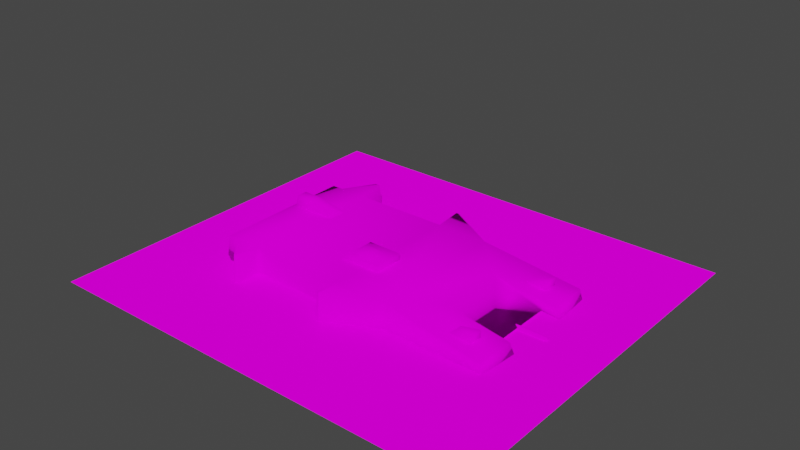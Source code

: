 # Source: stalker.blend  (saved by Blender 3.5.10; exported with 4.5.12 LTS)
import bpy
from mathutils import Matrix  # noqa: F401  (used for matrix-valued properties, if any)

bpy.ops.wm.read_factory_settings(use_empty=True)
scene = bpy.context.scene
scene.name = 'Scene'

# ---- collections
col_collection = bpy.data.collections.new('Collection'); scene.collection.children.link(col_collection)

# ---- images (referenced by path relative to the original .blend; pixels are not part of the script)
import os
ASSET_DIR = os.environ.get("B2B_ASSET_DIR", "")  # directory of the original .blend (textures are referenced by path, not embedded)
HERE = os.path.dirname(os.path.abspath(__file__))  # packed textures are extracted next to this script under _unpacked/

def load_image(name, relpath, width, height, colorspace="sRGB"):
    """Load a texture the original file referenced (path relative to the .blend, or extracted next to this script)."""
    p = next((c for c in (os.path.join(HERE, relpath), os.path.join(ASSET_DIR, relpath)) if relpath and os.path.exists(c)), "")
    if p:
        img = bpy.data.images.load(p, check_existing=True)
        img.name = name
    else:  # same state as the original file: an image datablock whose file is absent (Cycles renders it pink)
        img = bpy.data.images.new(name, width, height)
        img.source = "FILE"
        img.filepath = "//" + (relpath or name)
    img.colorspace_settings.name = colorspace
    return img
img_stalker2_tiff = load_image('stalker2.tiff', 'bitmaps/stalker2.tiff', 1024, 1024, 'sRGB')
img_stalker1_tiff = load_image('stalker1.tiff', 'bitmaps/stalker1.tiff', 1024, 1024, 'sRGB')
img_stalkershadow_tiff = load_image('stalkershadow.tiff', 'bitmaps/stalkershadow.tiff', 1024, 1024, 'sRGB')

# ---- materials (node trees are filled in below, after node groups)
mat_tank_2 = bpy.data.materials.new('tank 2')
mat_tank_2.use_transparent_shadow = False
mat_tank_2.diffuse_color = (0.3469, 0.7588, 0.1797, 1.0)
mat_tank_1 = bpy.data.materials.new('tank 1')
mat_tank_1.use_transparent_shadow = False
mat_tank_1.diffuse_color = (0.78, 0.0624, 0.4283, 1.0)
mat_shadow = bpy.data.materials.new('shadow')
mat_shadow.surface_render_method = 'BLENDED'
mat_shadow.blend_method = 'BLEND'
mat_shadow.use_transparent_shadow = False
mat_shadow.diffuse_color = (0.78, 0.148, 0.7777, 1.0)

# ---- material node trees
mat_tank_2.use_nodes = True; mat_tank_2.node_tree.nodes.clear()
_N = mat_tank_2.node_tree.nodes; _L = mat_tank_2.node_tree.links
n0 = _N.new('ShaderNodeOutputMaterial'); n0.name = 'Material Output'; n0.location = (300, 300)
n1 = _N.new('ShaderNodeBsdfDiffuse'); n1.name = 'Diffuse BSDF'; n1.location = (10, 300)
n1.inputs[1].default_value = 0.5
n2 = _N.new('ShaderNodeTexImage'); n2.name = 'Image Texture'; n2.location = (-280, 280)
n2.image = img_stalker2_tiff
_L.new(n1.outputs[0], n0.inputs[0])
_L.new(n2.outputs[0], n1.inputs[0])
n0.is_active_output = True
mat_tank_1.use_nodes = True; mat_tank_1.node_tree.nodes.clear()
_N = mat_tank_1.node_tree.nodes; _L = mat_tank_1.node_tree.links
n0 = _N.new('ShaderNodeOutputMaterial'); n0.name = 'Material Output'; n0.location = (300, 300)
n1 = _N.new('ShaderNodeBsdfDiffuse'); n1.name = 'Diffuse BSDF'; n1.location = (10, 300)
n1.inputs[1].default_value = 0.5
n2 = _N.new('ShaderNodeTexImage'); n2.name = 'Image Texture'; n2.location = (-280, 280)
n2.image = img_stalker1_tiff
_L.new(n1.outputs[0], n0.inputs[0])
_L.new(n2.outputs[0], n1.inputs[0])
n0.is_active_output = True
mat_shadow.use_nodes = True; mat_shadow.node_tree.nodes.clear()
_N = mat_shadow.node_tree.nodes; _L = mat_shadow.node_tree.links
n0 = _N.new('ShaderNodeBsdfDiffuse'); n0.name = 'Diffuse BSDF'; n0.location = (10, 300)
n0.inputs[1].default_value = 0.5
n1 = _N.new('ShaderNodeTexImage'); n1.name = 'Image Texture'; n1.location = (-280, 280)
n1.image = img_stalkershadow_tiff
n2 = _N.new('ShaderNodeBsdfTransparent'); n2.name = 'Transparent BSDF'; n2.location = (-1, 161)
n3 = _N.new('ShaderNodeInvert'); n3.name = 'Invert'; n3.location = (-1, 59)
n4 = _N.new('ShaderNodeOutputMaterial'); n4.name = 'Material Output'; n4.location = (381, 300)
n5 = _N.new('ShaderNodeMixShader'); n5.name = 'Mix Shader'; n5.location = (200, 159)
_L.new(n1.outputs[0], n0.inputs[0])
_L.new(n0.outputs[0], n5.inputs[1])
_L.new(n2.outputs[0], n5.inputs[2])
_L.new(n3.outputs[0], n5.inputs[0])
_L.new(n5.outputs[0], n4.inputs[0])
_L.new(n1.outputs[1], n3.inputs[1])
n4.is_active_output = True

# ---- world
world_world = bpy.data.worlds.new('World'); scene.world = world_world
world_world.use_nodes = True; world_world.node_tree.nodes.clear()
_N = world_world.node_tree.nodes; _L = world_world.node_tree.links
n0 = _N.new('ShaderNodeOutputWorld'); n0.name = 'World Output'; n0.location = (300, 300)
n1 = _N.new('ShaderNodeBackground'); n1.name = 'Background'; n1.location = (10, 300)
n1.inputs[0].default_value = (0.05088, 0.05088, 0.05088, 1.0)
_L.new(n1.outputs[0], n0.inputs[0])
n0.is_active_output = True
world_world.color = (0.05088, 0.05088, 0.05088)
world_world.use_sun_shadow = False
world_world.sun_shadow_jitter_overblur = 0.0

# ---- meshes
me_treads__high = bpy.data.meshes.new('treads  high')
me_treads__high.from_pydata([(-112.4, 35.05, 4.494), (-116.4, 35.05, -3.548), (-88.87, 35.05, -28.82), (86.9, 35.05, -28.82), (127.7, 35.05, -5.271), (124.8, 35.05, 4.494), (-112.4, 56.47, 4.494), (124.8, 56.47, 4.494), (127.7, 56.47, -5.271), (86.9, 56.47, -28.82), (-88.87, 56.47, -28.82), (-116.4, 56.47, -3.548), (-88.44, 30.87, -27.12), (86.0, 30.87, -27.12), (86.0, 60.83, -27.12), (-88.44, 60.83, -27.12), (-113.2, 30.87, -6.298), (-113.2, 60.83, -6.298), (-115.2, 30.87, -1.412), (-115.2, 60.83, -1.412), (-111.5, 30.87, 4.171), (-111.5, 60.83, 4.171), (126.8, 30.87, -2.815), (124.9, 30.87, 1.945), (124.9, 60.83, 1.945), (126.8, 60.83, -2.815), (124.3, 30.87, -7.207), (124.3, 60.83, -7.207), (86.91, 30.87, -29.94), (-89.42, 30.87, -29.93), (-89.42, 60.83, -29.93), (86.91, 60.83, -29.94), (-115.5, 30.87, -8.017), (-115.5, 60.83, -8.017), (-118.0, 30.87, -1.284), (-118.0, 60.83, -1.284), (-112.6, 30.87, 6.97), (-112.6, 60.83, 6.97), (127.0, 30.87, 3.843), (129.7, 30.87, -3.015), (129.7, 60.83, -3.015), (127.0, 60.83, 3.843), (126.3, 30.87, -9.253), (126.3, 60.83, -9.253), (-112.4, -35.77, 4.494), (124.8, -35.77, 4.494), (127.7, -35.77, -5.271), (86.9, -35.77, -28.82), (-88.87, -35.77, -28.82), (-116.4, -35.77, -3.548), (-112.4, -57.19, 4.494), (-116.4, -57.19, -3.548), (-88.87, -57.19, -28.82), (86.9, -57.19, -28.82), (127.7, -57.19, -5.271), (124.8, -57.19, 4.494), (-88.44, -31.59, -27.12), (-88.44, -61.55, -27.12), (86.0, -61.55, -27.12), (86.0, -31.59, -27.12), (-113.2, -31.59, -6.298), (-113.2, -61.55, -6.298), (-115.2, -31.59, -1.412), (-115.2, -61.55, -1.412), (-111.5, -31.59, 4.171), (-111.5, -61.55, 4.171), (126.8, -31.59, -2.815), (126.8, -61.55, -2.815), (124.9, -61.55, 1.945), (124.9, -31.59, 1.945), (124.3, -31.59, -7.207), (124.3, -61.55, -7.207), (86.91, -31.59, -29.94), (86.91, -61.55, -29.94), (-89.42, -61.55, -29.93), (-89.42, -31.59, -29.93), (-115.5, -61.55, -8.017), (-115.5, -31.59, -8.017), (-118.0, -61.55, -1.284), (-118.0, -31.59, -1.284), (-112.6, -61.55, 6.97), (-112.6, -31.59, 6.97), (127.0, -31.59, 3.843), (127.0, -61.55, 3.843), (129.7, -61.55, -3.015), (129.7, -31.59, -3.015), (126.3, -61.55, -9.253), (126.3, -31.59, -9.253)], [], [(0, 1, 2), (0, 2, 3), (0, 3, 4), (0, 4, 5), (6, 7, 8), (6, 8, 9), (6, 9, 10), (6, 10, 11), (12, 13, 14), (14, 15, 12), (16, 12, 15), (15, 17, 16), (18, 16, 17), (17, 19, 18), (20, 18, 19), (19, 21, 20), (22, 23, 24), (24, 25, 22), (26, 22, 25), (25, 27, 26), (13, 26, 27), (27, 14, 13), (28, 29, 30), (30, 31, 28), (29, 32, 33), (33, 30, 29), (32, 34, 35), (35, 33, 32), (34, 36, 37), (37, 35, 34), (38, 39, 40), (40, 41, 38), (39, 42, 43), (43, 40, 39), (42, 28, 31), (31, 43, 42), (43, 31, 14), (43, 14, 27), (42, 26, 13), (42, 13, 28), (40, 43, 27), (40, 27, 25), (39, 22, 26), (39, 26, 42), (41, 40, 25), (41, 25, 24), (38, 23, 22), (38, 22, 39), (35, 37, 21), (35, 21, 19), (34, 18, 20), (34, 20, 36), (33, 35, 19), (33, 19, 17), (32, 16, 18), (32, 18, 34), (30, 33, 17), (30, 17, 15), (29, 12, 16), (29, 16, 32), (31, 30, 15), (31, 15, 14), (28, 13, 12), (28, 12, 29), (44, 45, 46), (44, 46, 47), (44, 47, 48), (44, 48, 49), (50, 51, 52), (50, 52, 53), (50, 53, 54), (50, 54, 55), (56, 57, 58), (58, 59, 56), (60, 61, 57), (57, 56, 60), (62, 63, 61), (61, 60, 62), (64, 65, 63), (63, 62, 64), (66, 67, 68), (68, 69, 66), (70, 71, 67), (67, 66, 70), (59, 58, 71), (71, 70, 59), (72, 73, 74), (74, 75, 72), (75, 74, 76), (76, 77, 75), (77, 76, 78), (78, 79, 77), (79, 78, 80), (80, 81, 79), (82, 83, 84), (84, 85, 82), (85, 84, 86), (86, 87, 85), (87, 86, 73), (73, 72, 87), (86, 71, 58), (86, 58, 73), (87, 72, 59), (87, 59, 70), (84, 67, 71), (84, 71, 86), (85, 87, 70), (85, 70, 66), (83, 68, 67), (83, 67, 84), (82, 85, 66), (82, 66, 69), (78, 63, 65), (78, 65, 80), (79, 81, 64), (79, 64, 62), (76, 61, 63), (76, 63, 78), (77, 79, 62), (77, 62, 60), (74, 57, 61), (74, 61, 76), (75, 77, 60), (75, 60, 56), (73, 58, 57), (73, 57, 74), (72, 75, 56), (72, 56, 59)])
me_treads__high.polygons.foreach_set('use_smooth', [True] * 128)
_uv = me_treads__high.uv_layers.new(name='UVMap_0')
_uv.uv.foreach_set('vector', [0.04529, 0.2083, 0.05207, 0.1697, 0.1181, 0.1036, 0.04529, 0.2083, 0.1181, 0.1036, 0.6967, 0.1036, 0.04529, 0.2083, 0.6967, 0.1036, 0.8233, 0.1666, 0.04529, 0.2083, 0.8233, 0.1666, 0.8317, 0.2083, 0.04529, 0.2083, 0.8317, 0.2083, 0.8233, 0.1666, 0.04529, 0.2083, 0.8233, 0.1666, 0.6967, 0.1036, 0.04529, 0.2083, 0.6967, 0.1036, 0.1181, 0.1036, 0.04529, 0.2083, 0.1181, 0.1036, 0.05207, 0.1697, 0.8288, 0.3754, 0.8288, 0.8416, 0.8738, 0.8416, 0.8738, 0.8416, 0.8738, 0.3754, 0.8288, 0.3754, 0.8288, 0.2666, 0.8288, 0.3754, 0.8738, 0.3754, 0.8738, 0.3754, 0.8738, 0.2666, 0.8288, 0.2666, 0.8288, 0.2634, 0.8288, 0.2666, 0.8738, 0.2666, 0.8738, 0.2666, 0.8738, 0.2634, 0.8288, 0.2634, 0.8288, 0.2696, 0.8288, 0.2634, 0.8738, 0.2634, 0.8738, 0.2634, 0.8738, 0.2696, 0.8288, 0.2696, 0.8288, 0.9731, 0.8288, 0.948, 0.8738, 0.948, 0.8738, 0.948, 0.8738, 0.9731, 0.8288, 0.9731, 0.8288, 0.9469, 0.8288, 0.9731, 0.8738, 0.9731, 0.8738, 0.9731, 0.8738, 0.9469, 0.8288, 0.9469, 0.8288, 0.8416, 0.8288, 0.9469, 0.8738, 0.9469, 0.8738, 0.9469, 0.8738, 0.8416, 0.8288, 0.8416, 0.8288, 0.8432, 0.8288, 0.3737, 0.8738, 0.3737, 0.8738, 0.3737, 0.8738, 0.8432, 0.8288, 0.8432, 0.8288, 0.3737, 0.8288, 0.2628, 0.8738, 0.2628, 0.8738, 0.2628, 0.8738, 0.3737, 0.8288, 0.3737, 0.8288, 0.2628, 0.8288, 0.239, 0.8738, 0.239, 0.8738, 0.239, 0.8738, 0.2628, 0.8288, 0.2628, 0.8288, 0.239, 0.8288, 0.2677, 0.8738, 0.2677, 0.8738, 0.2677, 0.8738, 0.239, 0.8288, 0.239, 0.8288, 0.9734, 0.8288, 0.9976, 0.8738, 0.9976, 0.8738, 0.9976, 0.8738, 0.9734, 0.8288, 0.9734, 0.8288, 0.9976, 0.8288, 0.9721, 0.8738, 0.9721, 0.8738, 0.9721, 0.8738, 0.9976, 0.8288, 0.9976, 0.8288, 0.9721, 0.8288, 0.8432, 0.8738, 0.8432, 0.8738, 0.8432, 0.8738, 0.9721, 0.8288, 0.9721, 0.8738, 0.9721, 0.8738, 0.8432, 0.8738, 0.8416, 0.8738, 0.9721, 0.8738, 0.8416, 0.8738, 0.9469, 0.8288, 0.9721, 0.8288, 0.9469, 0.8288, 0.8416, 0.8288, 0.9721, 0.8288, 0.8416, 0.8288, 0.8432, 0.8738, 0.9976, 0.8738, 0.9721, 0.8738, 0.9469, 0.8738, 0.9976, 0.8738, 0.9469, 0.8738, 0.9731, 0.8288, 0.9976, 0.8288, 0.9731, 0.8288, 0.9469, 0.8288, 0.9976, 0.8288, 0.9469, 0.8288, 0.9721, 0.8738, 0.9734, 0.8738, 0.9976, 0.8738, 0.9731, 0.8738, 0.9734, 0.8738, 0.9731, 0.8738, 0.948, 0.8288, 0.9734, 0.8288, 0.948, 0.8288, 0.9731, 0.8288, 0.9734, 0.8288, 0.9731, 0.8288, 0.9976, 0.8738, 0.239, 0.8738, 0.2677, 0.8738, 0.2696, 0.8738, 0.239, 0.8738, 0.2696, 0.8738, 0.2634, 0.8288, 0.239, 0.8288, 0.2634, 0.8288, 0.2696, 0.8288, 0.239, 0.8288, 0.2696, 0.8288, 0.2677, 0.8738, 0.2628, 0.8738, 0.239, 0.8738, 0.2634, 0.8738, 0.2628, 0.8738, 0.2634, 0.8738, 0.2666, 0.8288, 0.2628, 0.8288, 0.2666, 0.8288, 0.2634, 0.8288, 0.2628, 0.8288, 0.2634, 0.8288, 0.239, 0.8738, 0.3737, 0.8738, 0.2628, 0.8738, 0.2666, 0.8738, 0.3737, 0.8738, 0.2666, 0.8738, 0.3754, 0.8288, 0.3737, 0.8288, 0.3754, 0.8288, 0.2666, 0.8288, 0.3737, 0.8288, 0.2666, 0.8288, 0.2628, 0.8738, 0.8432, 0.8738, 0.3737, 0.8738, 0.3754, 0.8738, 0.8432, 0.8738, 0.3754, 0.8738, 0.8416, 0.8288, 0.8432, 0.8288, 0.8416, 0.8288, 0.3754, 0.8288, 0.8432, 0.8288, 0.3754, 0.8288, 0.3737, 0.04529, 0.2083, 0.8317, 0.2083, 0.8233, 0.1666, 0.04529, 0.2083, 0.8233, 0.1666, 0.6967, 0.1036, 0.04529, 0.2083, 0.6967, 0.1036, 0.1181, 0.1036, 0.04529, 0.2083, 0.1181, 0.1036, 0.05207, 0.1697, 0.04529, 0.2083, 0.05207, 0.1697, 0.1181, 0.1036, 0.04529, 0.2083, 0.1181, 0.1036, 0.6967, 0.1036, 0.04529, 0.2083, 0.6967, 0.1036, 0.8233, 0.1666, 0.04529, 0.2083, 0.8233, 0.1666, 0.8317, 0.2083, 0.8748, 0.3754, 0.8298, 0.3754, 0.8298, 0.8416, 0.8298, 0.8416, 0.8748, 0.8416, 0.8748, 0.3754, 0.8748, 0.2666, 0.8298, 0.2666, 0.8298, 0.3754, 0.8298, 0.3754, 0.8748, 0.3754, 0.8748, 0.2666, 0.8748, 0.2634, 0.8298, 0.2634, 0.8298, 0.2666, 0.8298, 0.2666, 0.8748, 0.2666, 0.8748, 0.2634, 0.8748, 0.2696, 0.8298, 0.2696, 0.8298, 0.2634, 0.8298, 0.2634, 0.8748, 0.2634, 0.8748, 0.2696, 0.8748, 0.9731, 0.8298, 0.9731, 0.8298, 0.948, 0.8298, 0.948, 0.8748, 0.948, 0.8748, 0.9731, 0.8748, 0.9469, 0.8298, 0.9469, 0.8298, 0.9731, 0.8298, 0.9731, 0.8748, 0.9731, 0.8748, 0.9469, 0.8748, 0.8416, 0.8298, 0.8416, 0.8298, 0.9469, 0.8298, 0.9469, 0.8748, 0.9469, 0.8748, 0.8416, 0.8748, 0.8432, 0.8298, 0.8432, 0.8298, 0.3737, 0.8298, 0.3737, 0.8748, 0.3737, 0.8748, 0.8432, 0.8748, 0.3737, 0.8298, 0.3737, 0.8298, 0.2628, 0.8298, 0.2628, 0.8748, 0.2628, 0.8748, 0.3737, 0.8748, 0.2628, 0.8298, 0.2628, 0.8298, 0.239, 0.8298, 0.239, 0.8748, 0.239, 0.8748, 0.2628, 0.8748, 0.239, 0.8298, 0.239, 0.8298, 0.2677, 0.8298, 0.2677, 0.8748, 0.2677, 0.8748, 0.239, 0.8748, 0.9734, 0.8298, 0.9734, 0.8298, 0.9976, 0.8298, 0.9976, 0.8748, 0.9976, 0.8748, 0.9734, 0.8748, 0.9976, 0.8298, 0.9976, 0.8298, 0.9721, 0.8298, 0.9721, 0.8748, 0.9721, 0.8748, 0.9976, 0.8748, 0.9721, 0.8298, 0.9721, 0.8298, 0.8432, 0.8298, 0.8432, 0.8748, 0.8432, 0.8748, 0.9721, 0.8298, 0.9721, 0.8298, 0.9469, 0.8298, 0.8416, 0.8298, 0.9721, 0.8298, 0.8416, 0.8298, 0.8432, 0.8748, 0.9721, 0.8748, 0.8432, 0.8748, 0.8416, 0.8748, 0.9721, 0.8748, 0.8416, 0.8748, 0.9469, 0.8298, 0.9976, 0.8298, 0.9731, 0.8298, 0.9469, 0.8298, 0.9976, 0.8298, 0.9469, 0.8298, 0.9721, 0.8748, 0.9976, 0.8748, 0.9721, 0.8748, 0.9469, 0.8748, 0.9976, 0.8748, 0.9469, 0.8748, 0.9731, 0.8298, 0.9734, 0.8298, 0.948, 0.8298, 0.9731, 0.8298, 0.9734, 0.8298, 0.9731, 0.8298, 0.9976, 0.8748, 0.9734, 0.8748, 0.9976, 0.8748, 0.9731, 0.8748, 0.9734, 0.8748, 0.9731, 0.8748, 0.948, 0.8298, 0.239, 0.8298, 0.2634, 0.8298, 0.2696, 0.8298, 0.239, 0.8298, 0.2696, 0.8298, 0.2677, 0.8748, 0.239, 0.8748, 0.2677, 0.8748, 0.2696, 0.8748, 0.239, 0.8748, 0.2696, 0.8748, 0.2634, 0.8298, 0.2628, 0.8298, 0.2666, 0.8298, 0.2634, 0.8298, 0.2628, 0.8298, 0.2634, 0.8298, 0.239, 0.8748, 0.2628, 0.8748, 0.239, 0.8748, 0.2634, 0.8748, 0.2628, 0.8748, 0.2634, 0.8748, 0.2666, 0.8298, 0.3737, 0.8298, 0.3754, 0.8298, 0.2666, 0.8298, 0.3737, 0.8298, 0.2666, 0.8298, 0.2628, 0.8748, 0.3737, 0.8748, 0.2628, 0.8748, 0.2666, 0.8748, 0.3737, 0.8748, 0.2666, 0.8748, 0.3754, 0.8298, 0.8432, 0.8298, 0.8416, 0.8298, 0.3754, 0.8298, 0.8432, 0.8298, 0.3754, 0.8298, 0.3737, 0.8748, 0.8432, 0.8748, 0.3737, 0.8748, 0.3754, 0.8748, 0.8432, 0.8748, 0.3754, 0.8748, 0.8416])
me_treads__high.materials.append(mat_tank_2)
me_treads__high.update()
me_hull__high = bpy.data.meshes.new('hull  high')
me_hull__high.from_pydata([(117.4, 29.7, 1.825), (131.0, 65.12, -0.04566), (133.7, 29.7, 0.1365), (41.15, 64.7, -10.06), (-112.4, 64.7, -10.06), (-123.9, 63.11, 3.961), (-130.3, 29.7, 6.805), (131.0, -65.12, -0.04566), (117.4, -29.7, 1.825), (133.7, -29.7, 0.1365), (41.15, -64.7, -10.03), (-112.4, -64.7, -10.03), (-123.9, -63.23, 3.961), (-130.3, -29.7, 6.805), (-112.4, 61.42, 21.06), (-122.3, 61.18, 21.05), (-122.3, -61.6, 21.02), (-112.4, -61.43, 21.09), (-88.38, 61.42, 21.06), (-88.38, -61.43, 21.09), (-4.176, 61.42, 21.06), (-4.176, -61.43, 21.09), (41.15, -61.43, 21.09), (41.15, 61.42, 21.06), (-4.176, 84.06, 23.44), (-1.331, 84.06, 23.44), (-88.38, 84.06, 23.44), (-92.65, 84.06, 23.44), (-92.65, -84.06, 23.47), (-88.38, -84.06, 23.47), (-4.176, -84.06, 23.47), (-1.331, -84.06, 23.47), (128.3, 65.12, 8.384), (129.5, 29.7, 8.384), (129.5, -29.7, 8.384), (128.3, -65.12, 8.384), (-92.65, 87.33, -7.678), (-1.331, 87.33, -7.678), (-4.176, 64.56, -8.718), (-88.38, 64.56, -8.718), (-1.331, -87.33, -7.647), (-92.65, -87.33, -7.647), (-88.38, -64.6, -8.627), (-4.176, -64.6, -8.627), (-4.176, -87.18, -6.261), (-4.176, 87.18, -6.292), (-88.38, -87.18, -6.261), (-88.38, 87.18, -6.292), (74.02, 29.7, 17.27), (74.02, -29.7, 17.27), (-118.2, 29.7, -10.37), (-118.2, -29.7, -10.37), (90.57, 29.7, -10.37), (90.57, -29.7, -10.37), (94.39, 41.36, 13.64), (112.8, 41.36, 17.53), (112.8, 53.71, 17.53), (94.39, 53.71, 13.64), (112.6, 41.36, 10.67), (112.6, 53.71, 10.67), (94.39, -41.36, 13.64), (94.39, -53.71, 13.64), (112.8, -53.71, 17.53), (112.8, -41.36, 17.53), (112.6, -53.71, 10.67), (112.6, -41.36, 10.67)], [], [(0, 1, 2), (3, 1, 0), (4, 3, 0), (5, 4, 0), (6, 5, 0), (7, 8, 9), (10, 8, 7), (11, 8, 10), (12, 8, 11), (13, 8, 12), (14, 15, 16), (14, 16, 17), (18, 14, 17), (17, 19, 18), (20, 18, 19), (19, 21, 20), (20, 21, 22), (22, 23, 20), (24, 20, 23), (24, 23, 25), (26, 27, 14), (26, 14, 18), (19, 17, 28), (19, 28, 29), (21, 30, 31), (21, 31, 22), (15, 6, 13), (15, 13, 16), (32, 33, 2), (32, 2, 1), (34, 35, 7), (34, 7, 9), (3, 4, 36), (3, 36, 37), (14, 4, 5), (14, 5, 15), (20, 38, 39), (39, 18, 20), (23, 32, 1), (23, 1, 3), (22, 10, 7), (22, 7, 35), (11, 10, 40), (11, 40, 41), (19, 42, 43), (43, 21, 19), (17, 16, 12), (17, 12, 11), (21, 43, 44), (21, 44, 30), (20, 24, 45), (20, 45, 38), (40, 31, 30), (40, 30, 44), (40, 44, 46), (46, 29, 28), (46, 28, 41), (41, 40, 46), (43, 42, 46), (46, 44, 43), (19, 29, 46), (19, 46, 42), (11, 41, 28), (28, 17, 11), (22, 31, 40), (40, 10, 22), (36, 27, 26), (36, 26, 47), (36, 47, 45), (45, 24, 25), (45, 25, 37), (45, 37, 36), (38, 45, 47), (47, 39, 38), (18, 39, 47), (18, 47, 26), (4, 14, 27), (27, 36, 4), (23, 3, 37), (37, 25, 23), (48, 33, 32), (23, 48, 32), (22, 49, 48), (22, 48, 23), (22, 35, 49), (49, 35, 34), (6, 15, 5), (16, 13, 12), (9, 8, 49), (9, 49, 34), (2, 33, 48), (2, 48, 0), (8, 0, 48), (48, 49, 8), (50, 51, 13), (13, 6, 50), (51, 50, 52), (52, 53, 51), (6, 0, 52), (6, 52, 50), (13, 51, 53), (13, 53, 8), (53, 52, 0), (0, 8, 53), (54, 55, 56), (56, 57, 54), (55, 58, 59), (59, 56, 55), (57, 56, 59), (54, 58, 55), (60, 61, 62), (62, 63, 60), (63, 62, 64), (64, 65, 63), (61, 64, 62), (60, 63, 65)])
me_hull__high.polygons.foreach_set('use_smooth', [True] * 116)
_uv = me_hull__high.uv_layers.new(name='UVMap_0')
_uv.uv.foreach_set('vector', [0.4401, 0.06645, 0.4488, 0.1121, 0.4505, 0.06645, 0.3916, 0.1116, 0.4488, 0.1121, 0.4401, 0.06645, 0.04451, 0.1116, 0.3916, 0.1116, 0.4401, 0.06645, 0.03723, 0.1095, 0.04451, 0.1116, 0.4401, 0.06645, 0.03314, 0.06645, 0.03723, 0.1095, 0.4401, 0.06645, 0.4488, 0.01059, 0.4401, 0.05627, 0.4505, 0.05627, 0.3916, 0.01114, 0.4401, 0.05627, 0.4488, 0.01059, 0.04451, 0.01114, 0.4401, 0.05627, 0.3916, 0.01114, 0.03723, 0.01303, 0.4401, 0.05627, 0.04451, 0.01114, 0.03314, 0.05627, 0.4401, 0.05627, 0.03723, 0.01303, 0.04112, 0.9083, 0.003642, 0.9088, 0.00361, 0.4728, 0.04112, 0.9083, 0.00361, 0.4728, 0.04387, 0.472, 0.1256, 0.9017, 0.04112, 0.9083, 0.04387, 0.472, 0.04387, 0.472, 0.1283, 0.472, 0.1256, 0.9017, 0.4212, 0.9017, 0.1256, 0.9017, 0.1283, 0.472, 0.1283, 0.472, 0.424, 0.472, 0.4212, 0.9017, 0.4212, 0.9017, 0.424, 0.472, 0.5831, 0.472, 0.5831, 0.472, 0.5803, 0.9083, 0.4212, 0.9017, 0.4213, 0.9906, 0.4212, 0.9017, 0.5803, 0.9083, 0.4213, 0.9906, 0.5803, 0.9083, 0.4319, 0.9906, 0.1257, 0.9908, 0.1107, 0.9908, 0.04112, 0.9083, 0.1257, 0.9908, 0.04112, 0.9083, 0.1256, 0.9017, 0.1283, 0.472, 0.04387, 0.472, 0.1134, 0.3858, 0.1283, 0.472, 0.1134, 0.3858, 0.1283, 0.3858, 0.424, 0.472, 0.424, 0.3858, 0.4339, 0.3858, 0.424, 0.472, 0.4339, 0.3858, 0.5831, 0.472, 0.9961, 0.9058, 0.9473, 0.7914, 0.9473, 0.5871, 0.9961, 0.9058, 0.9473, 0.5871, 0.996, 0.4728, 0.5732, 0.9596, 0.6877, 0.9596, 0.6877, 0.9336, 0.5732, 0.9596, 0.6877, 0.9336, 0.5732, 0.933, 0.7088, 0.9596, 0.8205, 0.9596, 0.8205, 0.933, 0.7088, 0.9596, 0.8205, 0.933, 0.7088, 0.9336, 0.8351, 0.06522, 0.5267, 0.06522, 0.5719, 0.1137, 0.8351, 0.06522, 0.5719, 0.1137, 0.7512, 0.1137, 0.8706, 0.24, 0.8706, 0.1349, 0.911, 0.1757, 0.8706, 0.24, 0.911, 0.1757, 0.9055, 0.2388, 0.4887, 0.2316, 0.4887, 0.1501, 0.7813, 0.1501, 0.7813, 0.1501, 0.7813, 0.2316, 0.4887, 0.2316, 0.3273, 0.24, 0.01912, 0.193, 0.009501, 0.168, 0.3273, 0.24, 0.009501, 0.168, 0.3273, 0.1349, 0.5952, 0.3664, 0.5952, 0.2574, 0.9084, 0.2889, 0.5952, 0.3664, 0.9084, 0.2889, 0.9062, 0.3171, 0.5256, 0.05655, 0.8339, 0.05655, 0.75, 0.008067, 0.5256, 0.05655, 0.75, 0.008067, 0.5707, 0.008067, 0.1333, 0.3656, 0.1333, 0.2749, 0.4334, 0.2743, 0.4334, 0.2743, 0.4334, 0.3661, 0.1333, 0.3656, 0.04704, 0.3653, 0.01175, 0.3624, 0.006228, 0.2992, 0.04704, 0.3653, 0.006228, 0.2992, 0.04704, 0.2574, 0.937, 0.2149, 0.9366, 0.1224, 0.9957, 0.1225, 0.937, 0.2149, 0.9957, 0.1225, 0.9962, 0.215, 0.9964, 0.3237, 0.937, 0.3238, 0.9372, 0.232, 0.9964, 0.3237, 0.9372, 0.232, 0.9959, 0.232, 0.4436, 0.2565, 0.4436, 0.3667, 0.4334, 0.3667, 0.4436, 0.2565, 0.4334, 0.3667, 0.4334, 0.2749, 0.4436, 0.2565, 0.4334, 0.2749, 0.1333, 0.2755, 0.1333, 0.2755, 0.1333, 0.3662, 0.1216, 0.3662, 0.1333, 0.2755, 0.1216, 0.3662, 0.1216, 0.2572, 0.1216, 0.2572, 0.4436, 0.2565, 0.1333, 0.2755, 0.424, 0.4667, 0.1283, 0.4667, 0.1283, 0.3862, 0.1283, 0.3862, 0.424, 0.3862, 0.424, 0.4667, 0.9386, 0.1061, 0.9948, 0.1056, 0.9946, 0.01124, 0.9386, 0.1061, 0.9946, 0.01124, 0.9386, 0.01172, 0.04704, 0.2574, 0.1216, 0.2572, 0.1216, 0.3662, 0.1216, 0.3662, 0.04704, 0.3653, 0.04704, 0.2574, 0.5952, 0.3664, 0.4436, 0.3667, 0.4436, 0.2565, 0.4436, 0.2565, 0.5952, 0.2574, 0.5952, 0.3664, 0.7974, 0.1341, 0.7974, 0.2397, 0.7813, 0.2397, 0.7974, 0.1341, 0.7813, 0.2397, 0.7813, 0.1501, 0.7974, 0.1341, 0.7813, 0.1501, 0.4887, 0.1501, 0.4887, 0.1501, 0.4887, 0.2397, 0.4731, 0.2397, 0.4887, 0.1501, 0.4731, 0.2397, 0.4731, 0.1341, 0.4887, 0.1501, 0.4731, 0.1341, 0.7974, 0.1341, 0.4212, 0.9086, 0.4213, 0.9909, 0.1257, 0.9909, 0.1257, 0.9909, 0.1256, 0.9086, 0.4212, 0.9086, 0.9176, 0.1056, 0.9177, 0.01102, 0.8605, 0.01183, 0.9176, 0.1056, 0.8605, 0.01183, 0.8603, 0.1062, 0.8706, 0.1349, 0.8706, 0.24, 0.7974, 0.2397, 0.7974, 0.2397, 0.7974, 0.1341, 0.8706, 0.1349, 0.3273, 0.24, 0.3273, 0.1349, 0.4731, 0.1341, 0.4731, 0.1341, 0.4731, 0.2397, 0.3273, 0.24, 0.7054, 0.8001, 0.8987, 0.8001, 0.8944, 0.9184, 0.5803, 0.9083, 0.7054, 0.8001, 0.8944, 0.9184, 0.5831, 0.472, 0.7054, 0.5764, 0.7054, 0.8001, 0.5831, 0.472, 0.7054, 0.8001, 0.5803, 0.9083, 0.5831, 0.472, 0.8972, 0.4633, 0.7054, 0.5764, 0.7054, 0.5764, 0.8972, 0.4633, 0.9015, 0.5764, 0.9473, 0.7914, 0.9961, 0.9058, 0.9402, 0.9119, 0.996, 0.4728, 0.9473, 0.5871, 0.9402, 0.4676, 0.9181, 0.2896, 0.8599, 0.2965, 0.7218, 0.3426, 0.9181, 0.2896, 0.7218, 0.3426, 0.9105, 0.3171, 0.002999, 0.169, 0.01479, 0.193, 0.1705, 0.214, 0.002999, 0.169, 0.1705, 0.214, 0.05753, 0.1721, 0.8577, 0.5764, 0.8577, 0.8001, 0.7054, 0.8001, 0.7054, 0.8001, 0.7054, 0.5764, 0.8577, 0.5764, 0.8866, 0.7914, 0.8866, 0.5871, 0.9473, 0.5871, 0.9473, 0.5871, 0.9473, 0.7914, 0.8866, 0.7914, 0.02508, 0.006051, 0.02508, 0.1182, 0.4611, 0.1182, 0.4611, 0.1182, 0.4611, 0.006051, 0.02508, 0.006051, 0.993, 0.4017, 0.4946, 0.4018, 0.5323, 0.3807, 0.993, 0.4017, 0.5323, 0.3807, 0.9681, 0.3807, 0.993, 0.4017, 0.9681, 0.3807, 0.5323, 0.3807, 0.993, 0.4017, 0.5323, 0.3807, 0.4946, 0.4018, 0.4611, 0.006051, 0.4611, 0.1182, 0.5051, 0.1182, 0.5051, 0.1182, 0.5051, 0.006051, 0.4611, 0.006051, 0.7824, 0.8406, 0.8457, 0.8406, 0.8457, 0.8772, 0.8457, 0.8772, 0.7824, 0.8772, 0.7824, 0.8406, 0.6482, 0.9992, 0.6482, 0.9755, 0.6093, 0.9755, 0.6093, 0.9755, 0.6093, 0.9992, 0.6482, 0.9992, 0.1326, 0.2087, 0.06832, 0.2254, 0.06669, 0.1992, 0.1326, 0.2087, 0.06669, 0.1992, 0.06832, 0.2254, 0.7839, 0.5463, 0.7839, 0.5031, 0.8484, 0.5031, 0.8484, 0.5031, 0.8484, 0.5463, 0.7839, 0.5463, 0.7422, 0.9992, 0.7803, 0.9992, 0.7803, 0.9755, 0.7803, 0.9755, 0.7422, 0.9755, 0.7422, 0.9992, 0.7915, 0.3342, 0.851, 0.3332, 0.8511, 0.3499, 0.7915, 0.3342, 0.8511, 0.3499, 0.851, 0.3332])
me_hull__high.materials.append(mat_tank_1)
me_hull__high.update()
me_turret__high = bpy.data.meshes.new('turret  high')
me_turret__high.from_pydata([(-19.35, -12.26, 26.23), (-16.59, -14.72, 29.0), (-4.847, -14.72, 29.0), (-2.086, -12.26, 26.23), (-19.35, -29.09, 26.23), (-16.59, -26.51, 29.0), (-4.847, -26.51, 29.0), (-2.086, -29.09, 26.23), (-36.76, -31.79, 12.88), (-21.41, -31.79, 26.38), (-21.41, -4.845, 26.38), (-36.76, -4.845, 12.88), (8.665, -31.79, 12.88), (8.665, -31.79, 26.38), (8.665, -4.845, 26.38), (8.665, -4.845, 12.88), (-25.5, 14.57, 20.27), (-43.44, 14.57, 16.42), (-43.44, 14.57, 13.09), (-25.5, 14.57, 13.09), (-25.5, 30.54, 13.09), (-43.44, 30.54, 13.09), (-43.44, 30.54, 16.42), (-25.5, 30.54, 20.27), (-2.646, 14.57, 13.09), (-2.646, 14.57, 20.27), (-2.646, 30.54, 20.27), (-2.646, 30.54, 13.09), (-121.3, 32.71, 16.17), (-118.4, 22.76, 30.42), (-102.8, 22.76, 30.42), (-68.0, 32.71, 16.17), (-121.3, 12.8, 16.17), (-118.4, 12.8, 30.42), (-102.8, 12.8, 30.42), (-68.0, 12.8, 16.17), (-131.2, 38.4, 3.373), (-124.1, 38.4, 17.59), (-26.76, 38.4, 17.59), (-5.423, 38.4, 3.373), (-131.2, 1.422, 3.373), (-124.1, 1.422, 17.59), (-26.76, 1.422, 17.59), (-5.423, 1.422, 3.373), (65.15, 22.72, -0.7213), (16.79, 22.72, -5.198), (-1.695, 41.24, -5.198), (1.045, 48.36, -0.7213), (-1.695, 41.24, 13.5), (16.79, 22.72, 13.5), (-50.22, -9.06, 12.62), (-39.56, -9.06, 20.44), (20.89, -9.06, 20.44), (42.22, -9.06, 2.661), (-50.22, -39.22, 12.62), (-39.56, -39.22, 20.44), (20.89, -39.22, 20.44), (42.22, -39.22, 2.661), (-54.32, -41.24, -5.198), (-71.38, -24.18, -5.198), (-71.38, 41.24, -5.198), (16.79, -41.24, -5.198), (16.79, -41.24, 13.5), (65.15, -48.36, -0.7213), (-67.12, -41.24, 13.5), (-78.6, -48.36, -0.7213), (-84.18, -24.18, 13.5), (-99.83, -27.12, -0.7213), (-84.18, 41.24, 13.5), (-99.83, 48.36, -0.7213)], [], [(0, 1, 2), (0, 2, 3), (4, 5, 1), (4, 1, 0), (5, 6, 2), (2, 1, 5), (6, 7, 3), (6, 3, 2), (4, 7, 6), (4, 6, 5), (8, 9, 10), (10, 11, 8), (12, 13, 9), (12, 9, 8), (13, 14, 10), (10, 9, 13), (14, 15, 11), (14, 11, 10), (12, 15, 14), (14, 13, 12), (16, 17, 18), (16, 18, 19), (20, 21, 22), (20, 22, 23), (23, 22, 17), (17, 16, 23), (24, 25, 16), (16, 19, 24), (25, 26, 23), (23, 16, 25), (26, 27, 20), (20, 23, 26), (24, 27, 26), (26, 25, 24), (28, 29, 30), (28, 30, 31), (32, 33, 29), (32, 29, 28), (33, 34, 30), (30, 29, 33), (34, 35, 31), (34, 31, 30), (32, 35, 34), (32, 34, 33), (36, 37, 38), (36, 38, 39), (40, 41, 37), (37, 36, 40), (41, 42, 38), (38, 37, 41), (42, 43, 39), (39, 38, 42), (43, 40, 36), (36, 39, 43), (40, 43, 42), (40, 42, 41), (44, 45, 46), (44, 46, 47), (48, 44, 47), (49, 44, 48), (50, 51, 52), (50, 52, 53), (54, 55, 51), (51, 50, 54), (55, 56, 52), (52, 51, 55), (56, 57, 53), (53, 52, 56), (54, 57, 56), (54, 56, 55), (58, 59, 60), (58, 60, 46), (58, 46, 45), (58, 45, 61), (44, 49, 62), (44, 62, 63), (63, 62, 64), (63, 64, 65), (65, 64, 66), (65, 66, 67), (67, 66, 68), (67, 68, 69), (69, 68, 48), (69, 48, 47), (45, 44, 63), (45, 63, 61), (61, 63, 65), (61, 65, 58), (58, 65, 67), (58, 67, 59), (59, 67, 69), (59, 69, 60), (60, 69, 47), (60, 47, 46), (62, 49, 48), (62, 48, 68), (62, 68, 66), (62, 66, 64)])
me_turret__high.polygons.foreach_set('use_smooth', [True] * 98)
_uv = me_turret__high.uv_layers.new(name='UVMap_0')
_uv.uv.foreach_set('vector', [0.4064, 0.5789, 0.416, 0.5688, 0.4549, 0.5688, 0.4064, 0.5789, 0.4549, 0.5688, 0.4644, 0.5789, 0.4064, 0.5166, 0.416, 0.5272, 0.416, 0.5688, 0.4064, 0.5166, 0.416, 0.5688, 0.4064, 0.5789, 0.416, 0.5272, 0.4549, 0.5272, 0.4549, 0.5688, 0.4549, 0.5688, 0.416, 0.5688, 0.416, 0.5272, 0.4549, 0.5272, 0.4644, 0.5166, 0.4644, 0.5789, 0.4549, 0.5272, 0.4644, 0.5789, 0.4549, 0.5688, 0.4064, 0.5166, 0.4644, 0.5166, 0.4549, 0.5272, 0.4064, 0.5166, 0.4549, 0.5272, 0.416, 0.5272, 0.3411, 0.5065, 0.3944, 0.5065, 0.3944, 0.6025, 0.3944, 0.6025, 0.3411, 0.6025, 0.3411, 0.5065, 0.194, 0.9372, 0.194, 0.9841, 0.2994, 0.9841, 0.194, 0.9372, 0.2994, 0.9841, 0.3531, 0.9372, 0.5047, 0.5065, 0.5047, 0.6025, 0.3944, 0.6025, 0.3944, 0.6025, 0.3944, 0.5065, 0.5047, 0.5065, 0.5005, 0.8691, 0.5005, 0.8134, 0.3365, 0.8134, 0.5005, 0.8691, 0.3365, 0.8134, 0.3939, 0.8691, 0.5349, 0.3671, 0.6224, 0.3671, 0.6224, 0.4103, 0.6224, 0.4103, 0.5349, 0.4103, 0.5349, 0.3671, 0.3137, 0.9629, 0.3765, 0.9495, 0.3765, 0.9379, 0.3137, 0.9629, 0.3765, 0.9379, 0.3137, 0.9379, 0.3786, 0.8143, 0.3115, 0.8143, 0.3115, 0.828, 0.3786, 0.8143, 0.3115, 0.828, 0.3786, 0.8439, 0.3783, 0.7311, 0.315, 0.7311, 0.315, 0.6742, 0.315, 0.6742, 0.3783, 0.6742, 0.3783, 0.7311, 0.2336, 0.9379, 0.2336, 0.9629, 0.3137, 0.9629, 0.3137, 0.9629, 0.3137, 0.9379, 0.2336, 0.9379, 0.4635, 0.6742, 0.4635, 0.7311, 0.3783, 0.7311, 0.3783, 0.7311, 0.3783, 0.6742, 0.4635, 0.6742, 0.4641, 0.8439, 0.4641, 0.8143, 0.3786, 0.8143, 0.3786, 0.8143, 0.3786, 0.8439, 0.4641, 0.8439, 0.5748, 0.2981, 0.6271, 0.2981, 0.6271, 0.3167, 0.6271, 0.3167, 0.5748, 0.3167, 0.5748, 0.2981, 0.03971, 0.827, 0.0459, 0.8828, 0.08958, 0.8828, 0.03971, 0.827, 0.08958, 0.8828, 0.2196, 0.827, 0.5664, 0.276, 0.5664, 0.3175, 0.5354, 0.3175, 0.5664, 0.276, 0.5354, 0.3175, 0.5043, 0.276, 0.05264, 0.6632, 0.107, 0.6632, 0.107, 0.704, 0.107, 0.704, 0.05264, 0.704, 0.05264, 0.6632, 0.107, 0.6632, 0.2306, 0.6632, 0.2306, 0.74, 0.107, 0.6632, 0.2306, 0.74, 0.107, 0.704, 0.6492, 0.9486, 0.4626, 0.9486, 0.5844, 0.9981, 0.6492, 0.9486, 0.5844, 0.9981, 0.6392, 0.9981, -0.001986, 0.7905, 0.02462, 0.8329, 0.3739, 0.8329, -0.001986, 0.7905, 0.3739, 0.8329, 0.4537, 0.7905, 0.6328, 0.2243, 0.6328, 0.2658, 0.5064, 0.2658, 0.5064, 0.2658, 0.5064, 0.2243, 0.6328, 0.2243, 0.02225, 0.6301, 0.3787, 0.6301, 0.3787, 0.7556, 0.3787, 0.7556, 0.02225, 0.7556, 0.02225, 0.6301, 0.5065, 0.4441, 0.5065, 0.4255, 0.6084, 0.4255, 0.6084, 0.4255, 0.6084, 0.4441, 0.5065, 0.4441, 0.3095, 0.3475, 0.007102, 0.3475, 0.007102, 0.4356, 0.007102, 0.4356, 0.3095, 0.4356, 0.3095, 0.3475, 0.6854, 0.9081, 0.2447, 0.9081, 0.3181, 0.9536, 0.6854, 0.9081, 0.3181, 0.9536, 0.6591, 0.9536, 0.4869, 0.3989, 0.3694, 0.3989, 0.3184, 0.4379, 0.4869, 0.3989, 0.3184, 0.4379, 0.325, 0.4542, 0.4677, 0.8234, 0.7177, 0.7736, 0.4779, 0.7736, 0.5339, 0.7029, 0.698, 0.7029, 0.4658, 0.7673, 0.2861, 0.8123, 0.326, 0.8446, 0.5522, 0.8446, 0.2861, 0.8123, 0.5522, 0.8446, 0.6156, 0.7875, 0.2925, 0.4819, 0.3324, 0.4819, 0.3324, 0.5891, 0.3324, 0.5891, 0.2925, 0.5891, 0.2925, 0.4819, 0.3324, 0.4819, 0.552, 0.4819, 0.552, 0.5891, 0.552, 0.5891, 0.3324, 0.5891, 0.3324, 0.4819, 0.5055, 0.3913, 0.5055, 0.3343, 0.6073, 0.3343, 0.6073, 0.3343, 0.6073, 0.3913, 0.5055, 0.3913, 0.4003, 0.9363, 0.07773, 0.9056, 0.1512, 0.9634, 0.4003, 0.9363, 0.1512, 0.9634, 0.3629, 0.9634, 0.1919, 0.2444, 0.1509, 0.2831, 0.1509, 0.4379, 0.1919, 0.2444, 0.1509, 0.4379, 0.3184, 0.4379, 0.1919, 0.2444, 0.3184, 0.4379, 0.3694, 0.3989, 0.1919, 0.2444, 0.3694, 0.3989, 0.3694, 0.2444, 0.698, 0.7029, 0.5339, 0.7029, 0.5339, 0.4736, 0.698, 0.7029, 0.5339, 0.4736, 0.698, 0.4444, 0.008718, 0.8939, 0.1655, 0.9394, 0.4595, 0.9394, 0.008718, 0.8939, 0.4595, 0.9394, 0.501, 0.8939, 0.501, 0.8939, 0.4595, 0.9394, 0.5193, 0.9394, 0.501, 0.8939, 0.5193, 0.9394, 0.5754, 0.8939, 0.6504, 0.2232, 0.6919, 0.2324, 0.6919, 0.4234, 0.6504, 0.2232, 0.6919, 0.4234, 0.6504, 0.4325, 0.1154, 0.7736, 0.1591, 0.8234, 0.4677, 0.8234, 0.1154, 0.7736, 0.4677, 0.8234, 0.4779, 0.7736, 0.3694, 0.3989, 0.4869, 0.3989, 0.4869, 0.22, 0.3694, 0.3989, 0.4869, 0.22, 0.3694, 0.2444, 0.3694, 0.2444, 0.4869, 0.22, 0.1336, 0.22, 0.3694, 0.2444, 0.1336, 0.22, 0.1919, 0.2444, 0.1919, 0.2444, 0.1336, 0.22, 0.08254, 0.2687, 0.1919, 0.2444, 0.08254, 0.2687, 0.1509, 0.2831, 0.1509, 0.2831, 0.08254, 0.2687, 0.08254, 0.4542, 0.1509, 0.2831, 0.08254, 0.4542, 0.1509, 0.4379, 0.1509, 0.4379, 0.08254, 0.4542, 0.325, 0.4542, 0.1509, 0.4379, 0.325, 0.4542, 0.3184, 0.4379, 0.5339, 0.4736, 0.5339, 0.7029, 0.4658, 0.7673, 0.5339, 0.4736, 0.4658, 0.7673, 0.1735, 0.7673, 0.5339, 0.4736, 0.1735, 0.7673, 0.1735, 0.5319, 0.5339, 0.4736, 0.1735, 0.5319, 0.2385, 0.4736])
me_turret__high.materials.append(mat_tank_2)
me_turret__high.update()
me_cannon_mou__high = bpy.data.meshes.new('cannon mou  high')
me_cannon_mou__high.from_pydata([(-8.695, -1.628, 8.22), (-8.695, -6.904, 8.22), (0.8717, -6.904, 13.5), (0.8717, -1.628, 13.5), (5.475, -5.987, 12.81), (44.73, -5.987, 12.81), (44.73, -3.349, 12.81), (5.475, -3.349, 12.81), (9.421, -6.904, 8.22), (9.421, -6.904, 13.5), (9.421, -1.628, 13.5), (9.421, -1.628, 8.22), (-24.78, -8.729, 3.019), (-7.409, -8.729, 10.82), (-7.409, 8.729, 10.82), (-24.78, 8.729, 3.019), (17.09, -8.729, 7.955), (17.09, 8.729, 7.955), (30.02, -8.729, -8.465), (30.02, 8.729, -8.465), (-4.665, -8.729, -8.426), (-4.665, 8.729, -8.426)], [], [(0, 1, 2), (2, 3, 0), (4, 5, 6), (6, 7, 4), (8, 9, 2), (8, 2, 1), (9, 10, 3), (3, 2, 9), (10, 11, 0), (10, 0, 3), (8, 11, 10), (10, 9, 8), (12, 13, 14), (14, 15, 12), (13, 16, 17), (17, 14, 13), (16, 18, 19), (19, 17, 16), (18, 20, 21), (21, 19, 18), (14, 17, 19), (14, 19, 21), (14, 21, 15), (13, 12, 20), (13, 20, 18), (13, 18, 16)])
me_cannon_mou__high.polygons.foreach_set('use_smooth', [True] * 26)
_uv = me_cannon_mou__high.uv_layers.new(name='UVMap_0')
_uv.uv.foreach_set('vector', [0.9182, 0.1072, 0.9035, 0.1072, 0.9035, 0.08067, 0.9035, 0.08067, 0.9182, 0.08067, 0.9182, 0.1072, 0.7335, 0.798, 0.7383, 0.798, 0.7383, 0.8195, 0.7383, 0.8195, 0.7335, 0.8195, 0.7335, 0.798, 0.129, 0.5259, 0.129, 0.5433, 0.1075, 0.5433, 0.129, 0.5259, 0.1075, 0.5433, 0.07746, 0.5259, 0.9035, 0.05579, 0.9182, 0.05579, 0.9182, 0.08067, 0.9182, 0.08067, 0.9035, 0.08067, 0.9035, 0.05579, 0.129, 0.5433, 0.129, 0.5259, 0.07746, 0.5259, 0.129, 0.5433, 0.07746, 0.5259, 0.1075, 0.5433, 0.7393, 0.8092, 0.7393, 0.8201, 0.7502, 0.8201, 0.7502, 0.8201, 0.7502, 0.8092, 0.7393, 0.8092, 0.8995, 0.1782, 0.8995, 0.1136, 0.9482, 0.1136, 0.9482, 0.1136, 0.9482, 0.1782, 0.8995, 0.1782, 0.8995, 0.1136, 0.8995, 0.05623, 0.9482, 0.05623, 0.9482, 0.05623, 0.9482, 0.1136, 0.8995, 0.1136, 0.8995, 0.05623, 0.8995, 0.01921, 0.9482, 0.01921, 0.9482, 0.01921, 0.9482, 0.05623, 0.8995, 0.05623, 0.885, 0.001735, 0.8383, 0.001735, 0.8383, 0.08413, 0.8383, 0.08413, 0.885, 0.08413, 0.885, 0.001735, 0.07618, 0.5329, 0.1584, 0.5245, 0.1963, 0.4749, 0.07618, 0.5329, 0.1963, 0.4749, 0.08346, 0.4746, 0.07618, 0.5329, 0.08346, 0.4746, 0.02101, 0.5084, 0.07618, 0.5329, 0.02101, 0.5084, 0.08346, 0.4746, 0.07618, 0.5329, 0.08346, 0.4746, 0.1963, 0.4749, 0.07618, 0.5329, 0.1963, 0.4749, 0.1584, 0.5245])
me_cannon_mou__high.materials.append(mat_tank_2)
me_cannon_mou__high.update()
me_cannon__high = bpy.data.meshes.new('cannon  high')
me_cannon__high.from_pydata([(68.42, 0.04069, 0.00621), (72.25, -9.459, 0.00621), (95.23, -8.502, 0.00621), (104.8, 0.04069, 0.00621), (95.23, 8.583, 0.00621), (72.25, 9.541, 0.00621), (141.6, 2.2, 1.091), (-3.016, 5.236, 2.881), (-3.016, 0.000967, 5.903), (141.6, 0.000967, 2.36), (-3.016, -5.234, 2.881), (141.6, -2.198, 1.091), (-3.016, -5.234, -3.164), (141.6, -2.198, -1.448), (-3.016, 0.000967, -6.186), (141.6, 0.000967, -2.717), (-3.016, 5.236, -3.164), (141.6, 2.2, -1.448)], [], [(0, 1, 2), (0, 2, 3), (3, 4, 0), (0, 4, 5), (6, 7, 8), (6, 8, 9), (9, 8, 10), (9, 10, 11), (11, 10, 12), (11, 12, 13), (13, 12, 14), (13, 14, 15), (15, 14, 16), (15, 16, 17), (17, 16, 7), (17, 7, 6), (9, 11, 13), (9, 13, 15), (15, 17, 9), (9, 17, 6)])
me_cannon__high.polygons.foreach_set('use_smooth', [True] * 20)
_uv = me_cannon__high.uv_layers.new(name='UVMap_0')
_uv.uv.foreach_set('vector', [0.01005, 0.5844, 0.02208, 0.553, 0.1015, 0.5588, 0.01005, 0.5844, 0.1015, 0.5588, 0.1316, 0.5844, 0.1316, 0.5844, 0.1015, 0.6109, 0.01005, 0.5844, 0.01005, 0.5844, 0.1015, 0.6109, 0.02208, 0.6166, 0.8025, 0.2504, 0.8024, 0.7571, 0.7911, 0.7571, 0.8025, 0.2504, 0.7911, 0.7571, 0.7911, 0.2504, 0.7911, 0.2504, 0.7911, 0.7571, 0.7798, 0.7571, 0.7911, 0.2504, 0.7798, 0.7571, 0.7797, 0.2504, 0.7797, 0.2504, 0.7798, 0.7571, 0.7685, 0.7571, 0.7797, 0.2504, 0.7685, 0.7571, 0.7684, 0.2504, 0.7684, 0.2504, 0.7685, 0.7571, 0.7572, 0.7571, 0.7684, 0.2504, 0.7572, 0.7571, 0.7572, 0.2504, 0.7572, 0.2504, 0.7572, 0.7571, 0.7459, 0.7571, 0.7572, 0.2504, 0.7459, 0.7571, 0.746, 0.2504, 0.746, 0.2504, 0.7459, 0.7571, 0.7346, 0.7571, 0.746, 0.2504, 0.7346, 0.7571, 0.7348, 0.2504, 0.7406, 0.8076, 0.7394, 0.8053, 0.7371, 0.8053, 0.7406, 0.8076, 0.7371, 0.8053, 0.736, 0.8076, 0.736, 0.8076, 0.7371, 0.8099, 0.7406, 0.8076, 0.7406, 0.8076, 0.7371, 0.8099, 0.7394, 0.8099])
me_cannon__high.materials.append(mat_tank_2)
me_cannon__high.update()
me_phalanx__high = bpy.data.meshes.new('phalanx  high')
me_phalanx__high.from_pydata([(0.1826, -33.09, 7.972), (0.1826, -33.09, 0.7202), (3.738, -33.09, 0.7202), (3.738, -33.09, 7.972), (-7.64, -8.915, 7.972), (-7.64, -8.915, 0.7202), (3.738, -8.915, 0.7202), (3.738, -8.915, 7.972), (4.215, 1.083, 11.61), (23.26, 1.083, 11.61), (23.26, 3.28, 11.61), (4.215, 3.28, 11.61), (-6.04, 4.745, 7.951), (-3.11, 4.745, 12.35), (6.412, 4.745, 12.35), (6.412, 4.745, 7.951), (-6.04, -0.3817, 7.951), (-3.11, -0.3817, 12.35), (6.412, -0.3817, 12.35), (6.412, -0.3817, 7.951), (-13.36, 8.408, -0.1057), (-8.969, 8.408, 9.416), (5.679, 8.408, 9.416), (13.0, 8.408, -0.1057), (-13.36, -9.171, -0.1057), (-8.969, -9.171, 9.416), (5.679, -9.171, 9.416), (13.0, -9.171, -0.1057), (38.54, 4.435, 3.864), (-18.51, 4.435, 3.864), (-18.51, 2.431, 7.336), (38.54, 2.431, 7.336), (-18.51, 0.4264, 3.864), (38.54, 0.4264, 3.864), (27.65, -0.7742, 1.359), (-17.03, -0.7742, 1.359), (-17.03, -3.311, 5.754), (27.65, -3.311, 5.754), (-17.03, -5.849, 1.359), (27.65, -5.849, 1.359), (-22.15, 6.943, -0.1057), (-22.15, 6.943, 9.416), (-16.29, 6.943, 9.416), (-16.29, 6.943, -0.1057), (-22.15, -7.706, -0.1057), (-22.15, -7.706, 9.416), (-16.29, -7.706, 9.416), (-16.29, -7.706, -0.1057)], [], [(0, 1, 2), (2, 3, 0), (4, 5, 1), (1, 0, 4), (5, 6, 2), (5, 2, 1), (6, 7, 3), (3, 2, 6), (7, 4, 0), (7, 0, 3), (8, 9, 10), (10, 11, 8), (12, 13, 14), (12, 14, 15), (16, 17, 13), (13, 12, 16), (17, 18, 14), (14, 13, 17), (18, 19, 15), (15, 14, 18), (16, 19, 18), (16, 18, 17), (20, 21, 22), (20, 22, 23), (24, 25, 21), (21, 20, 24), (25, 26, 22), (22, 21, 25), (26, 27, 23), (23, 22, 26), (27, 24, 20), (20, 23, 27), (24, 27, 26), (24, 26, 25), (28, 29, 30), (30, 31, 28), (31, 30, 32), (32, 33, 31), (33, 32, 29), (29, 28, 33), (31, 33, 28), (34, 35, 36), (36, 37, 34), (37, 36, 38), (38, 39, 37), (39, 38, 35), (35, 34, 39), (37, 39, 34), (40, 41, 42), (42, 43, 40), (44, 45, 41), (41, 40, 44), (45, 46, 42), (42, 41, 45), (46, 47, 43), (43, 42, 46), (47, 44, 40), (40, 43, 47), (44, 47, 46), (46, 45, 44)])
me_phalanx__high.polygons.foreach_set('use_smooth', [True] * 60)
_uv = me_phalanx__high.uv_layers.new(name='UVMap_0')
_uv.uv.foreach_set('vector', [0.637, 0.8673, 0.637, 0.8673, 0.637, 0.8593, 0.637, 0.8593, 0.637, 0.8593, 0.637, 0.8673, 0.6352, 0.8497, 0.6352, 0.8272, 0.7115, 0.8272, 0.7115, 0.8272, 0.7115, 0.8497, 0.6352, 0.8497, 0.7201, 0.8946, 0.7201, 0.8593, 0.637, 0.8593, 0.7201, 0.8946, 0.637, 0.8593, 0.637, 0.8673, 0.6352, 0.8272, 0.6352, 0.8497, 0.7115, 0.8497, 0.7115, 0.8497, 0.7115, 0.8272, 0.6352, 0.8272, 0.7201, 0.8593, 0.7201, 0.8946, 0.637, 0.8673, 0.7201, 0.8593, 0.637, 0.8673, 0.637, 0.8593, 0.7532, 0.855, 0.7532, 0.8112, 0.7607, 0.8112, 0.7607, 0.8112, 0.7607, 0.855, 0.7532, 0.855, 0.7657, 0.8908, 0.7657, 0.8805, 0.7657, 0.8473, 0.7657, 0.8908, 0.7657, 0.8473, 0.7657, 0.8473, 0.7482, 0.8908, 0.7482, 0.8805, 0.7657, 0.8805, 0.7657, 0.8805, 0.7657, 0.8908, 0.7482, 0.8908, 0.7482, 0.8805, 0.7482, 0.8473, 0.7657, 0.8473, 0.7657, 0.8473, 0.7657, 0.8805, 0.7482, 0.8805, 0.7482, 0.8473, 0.7482, 0.8473, 0.7657, 0.8473, 0.7657, 0.8473, 0.7657, 0.8473, 0.7482, 0.8473, 0.7482, 0.8908, 0.7482, 0.8473, 0.7482, 0.8473, 0.7482, 0.8908, 0.7482, 0.8473, 0.7482, 0.8805, 0.7773, 0.9164, 0.7773, 0.901, 0.7773, 0.8499, 0.7773, 0.9164, 0.7773, 0.8499, 0.7773, 0.8243, 0.7192, 0.9164, 0.7192, 0.901, 0.7773, 0.901, 0.7773, 0.901, 0.7773, 0.9164, 0.7192, 0.9164, 0.7192, 0.901, 0.7192, 0.8499, 0.7773, 0.8499, 0.7773, 0.8499, 0.7773, 0.901, 0.7192, 0.901, 0.7192, 0.8499, 0.7192, 0.8243, 0.7773, 0.8243, 0.7773, 0.8243, 0.7773, 0.8499, 0.7192, 0.8499, 0.7192, 0.8243, 0.7192, 0.9164, 0.7773, 0.9164, 0.7773, 0.9164, 0.7773, 0.8243, 0.7192, 0.8243, 0.7192, 0.9164, 0.7192, 0.8243, 0.7192, 0.8499, 0.7192, 0.9164, 0.7192, 0.8499, 0.7192, 0.901, 0.7646, 0.7982, 0.7646, 0.9369, 0.7578, 0.9369, 0.7578, 0.9369, 0.7578, 0.7982, 0.7646, 0.7982, 0.7578, 0.7982, 0.7578, 0.9369, 0.751, 0.9369, 0.751, 0.9369, 0.751, 0.7982, 0.7578, 0.7982, 0.751, 0.7982, 0.751, 0.9369, 0.7646, 0.9369, 0.7646, 0.9369, 0.7646, 0.7982, 0.751, 0.7982, 0.7578, 0.7982, 0.751, 0.7982, 0.7646, 0.7982, 0.7469, 0.7985, 0.7469, 0.9318, 0.7383, 0.9318, 0.7383, 0.9318, 0.7383, 0.7985, 0.7469, 0.7985, 0.7383, 0.7985, 0.7383, 0.9318, 0.7296, 0.9318, 0.7296, 0.9318, 0.7296, 0.7985, 0.7383, 0.7985, 0.7296, 0.7985, 0.7296, 0.9318, 0.7469, 0.9318, 0.7469, 0.9318, 0.7469, 0.7985, 0.7296, 0.7985, 0.7383, 0.7985, 0.7296, 0.7985, 0.7469, 0.7985, 0.7732, 0.947, 0.7732, 0.947, 0.7732, 0.9292, 0.7732, 0.9292, 0.7732, 0.9292, 0.7732, 0.947, 0.7721, 0.9609, 0.7721, 0.9923, 0.7243, 0.9923, 0.7243, 0.9923, 0.7243, 0.9609, 0.7721, 0.9609, 0.7233, 0.947, 0.7233, 0.9292, 0.7732, 0.9292, 0.7732, 0.9292, 0.7732, 0.947, 0.7233, 0.947, 0.7233, 0.9292, 0.7233, 0.9292, 0.7732, 0.9292, 0.7732, 0.9292, 0.7732, 0.9292, 0.7233, 0.9292, 0.7233, 0.9292, 0.7233, 0.947, 0.7732, 0.947, 0.7732, 0.947, 0.7732, 0.9292, 0.7233, 0.9292, 0.7233, 0.947, 0.7233, 0.9292, 0.7233, 0.9292, 0.7233, 0.9292, 0.7233, 0.947, 0.7233, 0.947])
me_phalanx__high.materials.append(mat_tank_2)
me_phalanx__high.update()
me_larm1__high = bpy.data.meshes.new('larm1  high')
me_larm1__high.from_pydata([(-5.148, -4.182, -1.88), (-5.148, 4.182, -1.88), (67.33, 4.182, -1.88), (67.33, -4.182, -1.88), (-5.148, -4.182, 1.837), (67.33, -4.182, 1.837), (67.33, 4.182, 1.837), (-5.148, 4.182, 1.837)], [], [(0, 1, 2), (2, 3, 0), (4, 5, 6), (6, 7, 4), (0, 3, 5), (5, 4, 0), (3, 2, 6), (6, 5, 3), (2, 1, 7), (7, 6, 2), (1, 0, 4), (4, 7, 1)])
me_larm1__high.polygons.foreach_set('use_smooth', [True] * 12)
_uv = me_larm1__high.uv_layers.new(name='UVMap_0')
_uv.uv.foreach_set('vector', [0.9718, 0.1598, 0.9995, 0.1598, 0.9995, 0.3934, 0.9995, 0.3934, 0.9718, 0.3934, 0.9718, 0.1598, 0.9995, 0.1598, 0.9995, 0.3934, 0.9718, 0.3934, 0.9718, 0.3934, 0.9718, 0.1598, 0.9995, 0.1598, 0.9995, 0.3934, 0.9718, 0.3934, 0.9718, 0.1598, 0.9718, 0.1598, 0.9995, 0.1598, 0.9995, 0.3934, 0.9995, 0.3934, 0.9718, 0.3934, 0.9718, 0.1598, 0.9718, 0.1598, 0.9995, 0.1598, 0.9995, 0.3934, 0.9995, 0.3934, 0.9718, 0.3934, 0.9718, 0.1598, 0.9718, 0.1598, 0.9995, 0.1598, 0.9995, 0.3934, 0.9995, 0.3934, 0.9718, 0.3934, 0.9718, 0.1598, 0.9718, 0.1598, 0.9995, 0.1598, 0.9995, 0.3934])
me_larm1__high.materials.append(mat_tank_2)
me_larm1__high.update()
me_larm2__high = bpy.data.meshes.new('larm2  high')
me_larm2__high.from_pydata([(-68.33, -4.182, -1.685), (-68.33, 4.182, -1.685), (4.154, 4.182, -1.685), (4.154, -4.182, -1.685), (-68.33, -4.182, 2.032), (4.154, -4.182, 2.032), (4.154, 4.182, 2.032), (-68.33, 4.182, 2.032)], [], [(0, 1, 2), (2, 3, 0), (4, 5, 6), (6, 7, 4), (0, 3, 5), (5, 4, 0), (3, 2, 6), (6, 5, 3), (2, 1, 7), (7, 6, 2), (1, 0, 4), (4, 7, 1)])
me_larm2__high.polygons.foreach_set('use_smooth', [True] * 12)
_uv = me_larm2__high.uv_layers.new(name='UVMap_0')
_uv.uv.foreach_set('vector', [0.9995, 0.3857, 0.9679, 0.3857, 0.9679, 0.1287, 0.9679, 0.1287, 0.9995, 0.1287, 0.9995, 0.3857, 0.9679, 0.3857, 0.9679, 0.1287, 0.9995, 0.1287, 0.9995, 0.1287, 0.9995, 0.3857, 0.9679, 0.3857, 0.9679, 0.1287, 0.9995, 0.1287, 0.9995, 0.3857, 0.9995, 0.3857, 0.9679, 0.3857, 0.9679, 0.1287, 0.9679, 0.1287, 0.9995, 0.1287, 0.9995, 0.3857, 0.9995, 0.3857, 0.9679, 0.3857, 0.9679, 0.1287, 0.9679, 0.1287, 0.9995, 0.1287, 0.9995, 0.3857, 0.9995, 0.3857, 0.9679, 0.3857, 0.9679, 0.1287, 0.9679, 0.1287, 0.9995, 0.1287, 0.9995, 0.3857, 0.9995, 0.3857, 0.9679, 0.3857, 0.9679, 0.1287])
me_larm2__high.materials.append(mat_tank_2)
me_larm2__high.update()
me_misslel__high = bpy.data.meshes.new('misslel  high')
me_misslel__high.from_pydata([(-20.53, 24.73, -12.85), (-20.53, 21.54, 16.82), (61.92, 21.54, 16.82), (61.92, 24.73, -12.85), (-20.53, 2.096, -15.23), (-20.53, -1.091, 14.44), (61.92, -1.091, 14.44), (61.92, 2.096, -15.23)], [], [(0, 1, 2), (2, 3, 0), (4, 5, 1), (1, 0, 4), (5, 6, 2), (2, 1, 5), (6, 7, 3), (3, 2, 6), (7, 4, 0), (0, 3, 7), (4, 7, 6), (6, 5, 4)])
me_misslel__high.polygons.foreach_set('use_smooth', [True] * 12)
_uv = me_misslel__high.uv_layers.new(name='UVMap_0')
_uv.uv.foreach_set('vector', [0.997, 0.9981, 0.8961, 0.9981, 0.8961, 0.7155, 0.8961, 0.7155, 0.997, 0.7155, 0.997, 0.9981, 0.702, 0.08024, 0.6151, 0.07999, 0.6151, 0.01771, 0.6151, 0.01771, 0.7022, 0.01756, 0.702, 0.08024, 0.005315, 0.005049, 0.2935, 0.005049, 0.2935, 0.07723, 0.2935, 0.07723, 0.005315, 0.07723, 0.005315, 0.005049, 0.8909, 0.3894, 0.8909, 0.2965, 0.9607, 0.2966, 0.9607, 0.2966, 0.9607, 0.3895, 0.8909, 0.3894, 0.8522, 0.01411, 0.6019, 0.01411, 0.6019, 0.07977, 0.6019, 0.07977, 0.8522, 0.07977, 0.8522, 0.01411, 0.997, 0.9981, 0.997, 0.7155, 0.8961, 0.7155, 0.8961, 0.7155, 0.8961, 0.9981, 0.997, 0.9981])
me_misslel__high.materials.append(mat_tank_2)
me_misslel__high.update()
me_rarm1__high = bpy.data.meshes.new('rarm1  high')
me_rarm1__high.from_pydata([(-4.981, -4.182, -1.685), (-4.981, 4.182, -1.685), (67.5, 4.181, -1.685), (67.5, -4.182, -1.685), (-4.981, -4.182, 2.032), (67.5, -4.182, 2.032), (67.5, 4.181, 2.032), (-4.981, 4.182, 2.032)], [], [(0, 1, 2), (2, 3, 0), (4, 5, 6), (6, 7, 4), (0, 3, 5), (5, 4, 0), (3, 2, 6), (6, 5, 3), (2, 1, 7), (7, 6, 2), (1, 0, 4), (4, 7, 1)])
me_rarm1__high.polygons.foreach_set('use_smooth', [True] * 12)
_uv = me_rarm1__high.uv_layers.new(name='UVMap_0')
_uv.uv.foreach_set('vector', [0.9995, 0.3896, 0.9679, 0.3896, 0.9679, 0.1442, 0.9679, 0.1442, 0.9995, 0.1442, 0.9995, 0.3896, 0.9679, 0.3896, 0.9679, 0.1442, 0.9995, 0.1442, 0.9995, 0.1442, 0.9995, 0.3896, 0.9679, 0.3896, 0.9679, 0.1442, 0.9995, 0.1442, 0.9995, 0.3896, 0.9995, 0.3896, 0.9679, 0.3896, 0.9679, 0.1442, 0.9679, 0.1442, 0.9995, 0.1442, 0.9995, 0.3896, 0.9995, 0.3896, 0.9679, 0.3896, 0.9679, 0.1442, 0.9679, 0.1442, 0.9995, 0.1442, 0.9995, 0.3896, 0.9995, 0.3896, 0.9679, 0.3896, 0.9679, 0.1442, 0.9679, 0.1442, 0.9995, 0.1442, 0.9995, 0.3896, 0.9995, 0.3896, 0.9679, 0.3896, 0.9679, 0.1442])
me_rarm1__high.materials.append(mat_tank_2)
me_rarm1__high.update()
me_rarm2__high = bpy.data.meshes.new('rarm2  high')
me_rarm2__high.from_pydata([(-68.38, -4.182, -1.88), (-68.38, 4.181, -1.88), (4.099, 4.182, -1.88), (4.099, -4.182, -1.88), (-68.38, -4.182, 1.837), (4.099, -4.182, 1.837), (4.099, 4.182, 1.837), (-68.38, 4.181, 1.837)], [], [(0, 1, 2), (2, 3, 0), (4, 5, 6), (6, 7, 4), (0, 3, 5), (5, 4, 0), (3, 2, 6), (6, 5, 3), (2, 1, 7), (7, 6, 2), (1, 0, 4), (4, 7, 1)])
me_rarm2__high.polygons.foreach_set('use_smooth', [True] * 12)
_uv = me_rarm2__high.uv_layers.new(name='UVMap_0')
_uv.uv.foreach_set('vector', [0.9995, 0.3857, 0.9679, 0.3857, 0.9679, 0.1326, 0.9679, 0.1326, 0.9995, 0.1326, 0.9995, 0.3857, 0.9679, 0.3857, 0.9679, 0.1326, 0.9995, 0.1326, 0.9995, 0.1326, 0.9995, 0.3857, 0.9679, 0.3857, 0.9679, 0.1326, 0.9995, 0.1326, 0.9995, 0.3857, 0.9995, 0.3857, 0.9679, 0.3857, 0.9679, 0.1326, 0.9679, 0.1326, 0.9995, 0.1326, 0.9995, 0.3857, 0.9995, 0.3857, 0.9679, 0.3857, 0.9679, 0.1326, 0.9679, 0.1326, 0.9995, 0.1326, 0.9995, 0.3857, 0.9995, 0.3857, 0.9679, 0.3857, 0.9679, 0.1326, 0.9679, 0.1326, 0.9995, 0.1326, 0.9995, 0.3857, 0.9995, 0.3857, 0.9679, 0.3857, 0.9679, 0.1326])
me_rarm2__high.materials.append(mat_tank_2)
me_rarm2__high.update()
me_missler__high = bpy.data.meshes.new('missler  high')
me_missler__high.from_pydata([(-20.54, -24.35, -12.82), (61.91, -24.35, -12.82), (61.9, -21.16, 16.85), (-20.55, -21.16, 16.85), (-20.54, -1.718, -15.2), (-20.55, 1.469, 14.47), (61.9, 1.466, 14.47), (61.91, -1.72, -15.2)], [], [(0, 1, 2), (2, 3, 0), (4, 0, 3), (3, 5, 4), (5, 3, 2), (2, 6, 5), (6, 2, 1), (1, 7, 6), (7, 1, 0), (0, 4, 7), (4, 5, 6), (6, 7, 4)])
me_missler__high.polygons.foreach_set('use_smooth', [True] * 12)
_uv = me_missler__high.uv_layers.new(name='UVMap_0')
_uv.uv.foreach_set('vector', [0.9, 0.6937, 0.9, 0.4145, 0.9952, 0.4145, 0.9952, 0.4145, 0.9952, 0.6937, 0.9, 0.6937, 0.8113, 0.01205, 0.8112, 0.07329, 0.7269, 0.07342, 0.7269, 0.07342, 0.7269, 0.0119, 0.8113, 0.01205, 0.3206, 0.08241, 0.3206, 0.007447, 0.5726, 0.007447, 0.5726, 0.007447, 0.5726, 0.08241, 0.3206, 0.08241, 0.9619, 0.2891, 0.8904, 0.2892, 0.8902, 0.1957, 0.8902, 0.1957, 0.9618, 0.1959, 0.9619, 0.2891, 0.8566, 0.07934, 0.8566, 0.003912, 0.6314, 0.003912, 0.6314, 0.003912, 0.6314, 0.07934, 0.8566, 0.07934, 0.8991, 0.6937, 0.9954, 0.6937, 0.9954, 0.4145, 0.9954, 0.4145, 0.8991, 0.4145, 0.8991, 0.6937])
me_missler__high.materials.append(mat_tank_2)
me_missler__high.update()
me_shadow__high = bpy.data.meshes.new('shadow  high')
me_shadow__high.from_pydata([(-190.8, 168.0, 0.0), (-190.8, -168.0, 0.0), (190.8, 168.0, 0.0), (190.8, -168.0, 0.0)], [], [(0, 1, 3), (3, 2, 0)])
me_shadow__high.polygons.foreach_set('use_smooth', [True] * 2)
_uv = me_shadow__high.uv_layers.new(name='UVMap_0')
_uv.uv.foreach_set('vector', [0.0005, 0.9995, 0.0005, 0.0005, 0.9995, 0.0005, 0.9995, 0.0005, 0.9995, 0.9995, 0.0005, 0.9995])
me_shadow__high.materials.append(mat_shadow)
me_shadow__high.update()
arm_armature = bpy.data.armatures.new('Armature')  # bones are not reproduced

# ---- objects
ob_armature = bpy.data.objects.new('Armature', arm_armature)
ob_treads__high = bpy.data.objects.new('treads  high', me_treads__high)
ob_hull__high = bpy.data.objects.new('hull  high', me_hull__high)
ob_turret__high = bpy.data.objects.new('turret  high', me_turret__high)
ob_cannon_mou__high = bpy.data.objects.new('cannon mou  high', me_cannon_mou__high)
ob_cannon__high = bpy.data.objects.new('cannon  high', me_cannon__high)
ob_phalanx__high = bpy.data.objects.new('phalanx  high', me_phalanx__high)
ob_larm1__high = bpy.data.objects.new('larm1  high', me_larm1__high)
ob_larm2__high = bpy.data.objects.new('larm2  high', me_larm2__high)
ob_misslel__high = bpy.data.objects.new('misslel  high', me_misslel__high)
ob_rarm1__high = bpy.data.objects.new('rarm1  high', me_rarm1__high)
ob_rarm2__high = bpy.data.objects.new('rarm2  high', me_rarm2__high)
ob_missler__high = bpy.data.objects.new('missler  high', me_missler__high)
ob_shadow__high = bpy.data.objects.new('shadow  high', me_shadow__high)

# ---- transforms, parenting, visibility, modifiers, constraints
ob_armature.location = (0.0, 0.0, 0.0)
ob_treads__high.parent = ob_armature
ob_treads__high.location = (0.0, 0.0, 0.0)
_vg = ob_treads__high.vertex_groups.new(name='treads')
_vg.add([0, 1, 2, 3, 4, 5, 6, 7, 8, 9, 10, 11, 12, 13, 14, 15, 16, 17, 18, 19, 20, 21, 22, 23, 24, 25, 26, 27, 28, 29, 30, 31, 32, 33, 34, 35, 36, 37, 38, 39, 40, 41, 42, 43, 44, 45, 46, 47, 48, 49, 50, 51, 52, 53, 54, 55, 56, 57, 58, 59, 60, 61, 62, 63, 64, 65, 66, 67, 68, 69, 70, 71, 72, 73, 74, 75, 76, 77, 78, 79, 80, 81, 82, 83, 84, 85, 86, 87], 1.0, 'REPLACE')
_m = ob_treads__high.modifiers.new('Armature', 'ARMATURE')
_m.object = ob_armature
ob_hull__high.parent = ob_armature
ob_hull__high.location = (0.0, 0.0, 0.0)
_vg = ob_hull__high.vertex_groups.new(name='hull')
_vg.add([0, 1, 2, 3, 4, 5, 6, 7, 8, 9, 10, 11, 12, 13, 14, 15, 16, 17, 18, 19, 20, 21, 22, 23, 24, 25, 26, 27, 28, 29, 30, 31, 32, 33, 34, 35, 36, 37, 38, 39, 40, 41, 42, 43, 44, 45, 46, 47, 48, 49, 50, 51, 52, 53, 54, 55, 56, 57, 58, 59, 60, 61, 62, 63, 64, 65], 1.0, 'REPLACE')
_m = ob_hull__high.modifiers.new('Armature', 'ARMATURE')
_m.object = ob_armature
ob_turret__high.parent = ob_armature
ob_turret__high.location = (0.0, 0.0, 0.0)
_vg = ob_turret__high.vertex_groups.new(name='turret')
_vg.add([0, 1, 2, 3, 4, 5, 6, 7, 8, 9, 10, 11, 12, 13, 14, 15, 16, 17, 18, 19, 20, 21, 22, 23, 24, 25, 26, 27, 28, 29, 30, 31, 32, 33, 34, 35, 36, 37, 38, 39, 40, 41, 42, 43, 44, 45, 46, 47, 48, 49, 50, 51, 52, 53, 54, 55, 56, 57, 58, 59, 60, 61, 62, 63, 64, 65, 66, 67, 68, 69], 1.0, 'REPLACE')
_m = ob_turret__high.modifiers.new('Armature', 'ARMATURE')
_m.object = ob_armature
ob_cannon_mou__high.parent = ob_armature
ob_cannon_mou__high.location = (0.0, 0.0, 0.0)
_vg = ob_cannon_mou__high.vertex_groups.new(name='cannon mou')
_vg.add([0, 1, 2, 3, 4, 5, 6, 7, 8, 9, 10, 11, 12, 13, 14, 15, 16, 17, 18, 19, 20, 21], 1.0, 'REPLACE')
_m = ob_cannon_mou__high.modifiers.new('Armature', 'ARMATURE')
_m.object = ob_armature
ob_cannon__high.parent = ob_armature
ob_cannon__high.location = (0.0, 0.0, 0.0)
_vg = ob_cannon__high.vertex_groups.new(name='cannon')
_vg.add([0, 1, 2, 3, 4, 5, 6, 7, 8, 9, 10, 11, 12, 13, 14, 15, 16, 17], 1.0, 'REPLACE')
_m = ob_cannon__high.modifiers.new('Armature', 'ARMATURE')
_m.object = ob_armature
ob_phalanx__high.parent = ob_armature
ob_phalanx__high.location = (0.0, 0.0, 0.0)
_vg = ob_phalanx__high.vertex_groups.new(name='phalanx')
_vg.add([0, 1, 2, 3, 4, 5, 6, 7, 8, 9, 10, 11, 12, 13, 14, 15, 16, 17, 18, 19, 20, 21, 22, 23, 24, 25, 26, 27, 28, 29, 30, 31, 32, 33, 34, 35, 36, 37, 38, 39, 40, 41, 42, 43, 44, 45, 46, 47], 1.0, 'REPLACE')
_m = ob_phalanx__high.modifiers.new('Armature', 'ARMATURE')
_m.object = ob_armature
ob_larm1__high.parent = ob_armature
ob_larm1__high.location = (0.0, 0.0, 0.0)
_vg = ob_larm1__high.vertex_groups.new(name='larm1')
_vg.add([0, 1, 2, 3, 4, 5, 6, 7], 1.0, 'REPLACE')
_m = ob_larm1__high.modifiers.new('Armature', 'ARMATURE')
_m.object = ob_armature
ob_larm2__high.parent = ob_armature
ob_larm2__high.location = (0.0, 0.0, 0.0)
_vg = ob_larm2__high.vertex_groups.new(name='larm2')
_vg.add([0, 1, 2, 3, 4, 5, 6, 7], 1.0, 'REPLACE')
_m = ob_larm2__high.modifiers.new('Armature', 'ARMATURE')
_m.object = ob_armature
ob_misslel__high.parent = ob_armature
ob_misslel__high.location = (0.0, 0.0, 0.0)
_vg = ob_misslel__high.vertex_groups.new(name='misslel')
_vg.add([0, 1, 2, 3, 4, 5, 6, 7], 1.0, 'REPLACE')
_m = ob_misslel__high.modifiers.new('Armature', 'ARMATURE')
_m.object = ob_armature
ob_rarm1__high.parent = ob_armature
ob_rarm1__high.location = (0.0, 0.0, 0.0)
_vg = ob_rarm1__high.vertex_groups.new(name='rarm1')
_vg.add([0, 1, 2, 3, 4, 5, 6, 7], 1.0, 'REPLACE')
_m = ob_rarm1__high.modifiers.new('Armature', 'ARMATURE')
_m.object = ob_armature
ob_rarm2__high.parent = ob_armature
ob_rarm2__high.location = (0.0, 0.0, 0.0)
_vg = ob_rarm2__high.vertex_groups.new(name='rarm2')
_vg.add([0, 1, 2, 3, 4, 5, 6, 7], 1.0, 'REPLACE')
_m = ob_rarm2__high.modifiers.new('Armature', 'ARMATURE')
_m.object = ob_armature
ob_missler__high.parent = ob_armature
ob_missler__high.location = (0.0, 0.0, 0.0)
_vg = ob_missler__high.vertex_groups.new(name='missler')
_vg.add([0, 1, 2, 3, 4, 5, 6, 7], 1.0, 'REPLACE')
_m = ob_missler__high.modifiers.new('Armature', 'ARMATURE')
_m.object = ob_armature
ob_shadow__high.parent = ob_armature
ob_shadow__high.location = (0.0, 0.0, 0.0)
_vg = ob_shadow__high.vertex_groups.new(name='shadow')
_vg.add([0, 1, 2, 3], 1.0, 'REPLACE')
_m = ob_shadow__high.modifiers.new('Armature', 'ARMATURE')
_m.object = ob_armature

# ---- collection membership
scene.collection.objects.link(ob_armature)
scene.collection.objects.link(ob_treads__high)
scene.collection.objects.link(ob_hull__high)
scene.collection.objects.link(ob_turret__high)
scene.collection.objects.link(ob_cannon_mou__high)
scene.collection.objects.link(ob_cannon__high)
scene.collection.objects.link(ob_phalanx__high)
scene.collection.objects.link(ob_larm1__high)
scene.collection.objects.link(ob_larm2__high)
scene.collection.objects.link(ob_misslel__high)
scene.collection.objects.link(ob_rarm1__high)
scene.collection.objects.link(ob_rarm2__high)
scene.collection.objects.link(ob_missler__high)
scene.collection.objects.link(ob_shadow__high)

# ---- scene / render settings (as saved in the file)
scene.frame_start = 1; scene.frame_end = 3; scene.frame_set(1)
scene.render.engine = 'BLENDER_EEVEE_NEXT'
scene.render.fps = 30
scene.cycles.sampling_pattern = 'TABULATED_SOBOL'
scene.cycles.use_light_tree = False
scene.view_settings.view_transform = 'Filmic'
bpy.context.view_layer.update()

# ---- added for rendering (the .blend has no active camera and no usable light): camera, sun
cam_auto = bpy.data.cameras.new('AutoCamera')
cam_auto.lens = 50.0
cam_auto.sensor_width = 36.0
cam_auto.clip_end = 8507.71
ob_auto_camera = bpy.data.objects.new('AutoCamera', cam_auto)
scene.collection.objects.link(ob_auto_camera)
ob_auto_camera.location = (489.609, -581.956, 435.934)
ob_auto_camera.rotation_euler = (1.09748, -7.21219e-08, 0.694738)
scene.camera = ob_auto_camera
light_auto_sun = bpy.data.lights.new('AutoSun', 'SUN')
light_auto_sun.energy = 3.0
light_auto_sun.angle = 0.0523599
ob_auto_sun = bpy.data.objects.new('AutoSun', light_auto_sun)
scene.collection.objects.link(ob_auto_sun)
ob_auto_sun.rotation_euler = (0.872665, 0.174533, 0.523599)
bpy.context.view_layer.update()
